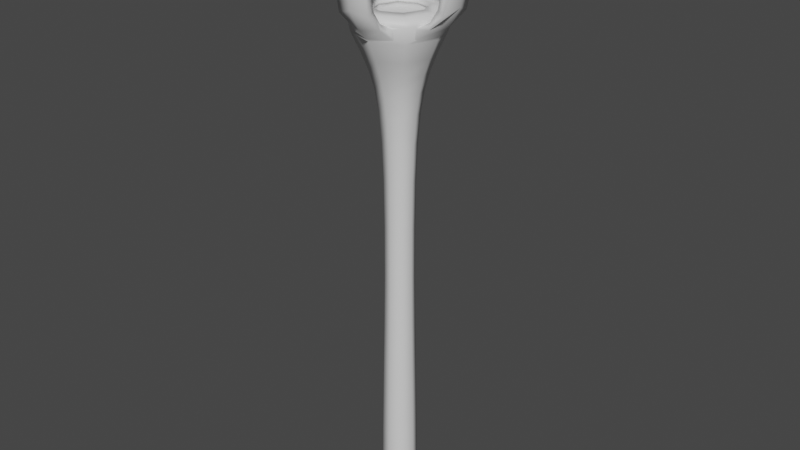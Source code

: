 # Source: Torch_Standing.blend  (saved by Blender 2.93.20; exported with 4.5.12 LTS)
import bpy
from mathutils import Matrix  # noqa: F401  (used for matrix-valued properties, if any)

bpy.ops.wm.read_factory_settings(use_empty=True)
scene = bpy.context.scene
scene.name = 'Scene'

# ---- collections
col_collection = bpy.data.collections.new('Collection'); scene.collection.children.link(col_collection)

# ---- materials (node trees are filled in below, after node groups)
mat_wood = bpy.data.materials.new('Wood')
mat_wood.alpha_threshold = 0.0
mat_wood.use_transparent_shadow = False
mat_wood.line_color = (0.0, 0.0, 0.0, 1.0)
mat_metal = bpy.data.materials.new('Metal')
mat_metal.use_transparent_shadow = False

# ---- material node trees
mat_wood.use_nodes = True; mat_wood.node_tree.nodes.clear()
_N = mat_wood.node_tree.nodes; _L = mat_wood.node_tree.links
n0 = _N.new('ShaderNodeOutputMaterial'); n0.name = 'Material Output'; n0.location = (300, 300)
n1 = _N.new('ShaderNodeBsdfPrincipled'); n1.name = 'Principled BSDF'; n1.location = (10, 300)
n1.distribution = 'GGX'
n1.subsurface_method = 'BURLEY'
n1.inputs[2].default_value = 0.4
n1.inputs[3].default_value = 1.45
n1.inputs[27].default_value = (0.0, 0.0, 0.0, 1.0)
n1.inputs[28].default_value = 1.0
_L.new(n1.outputs[0], n0.inputs[0])
n0.is_active_output = True
mat_metal.use_nodes = True; mat_metal.node_tree.nodes.clear()
_N = mat_metal.node_tree.nodes; _L = mat_metal.node_tree.links
n0 = _N.new('ShaderNodeBsdfPrincipled'); n0.name = 'Principled BSDF'; n0.location = (10, 300)
n0.distribution = 'GGX'
n0.subsurface_method = 'BURLEY'
n0.inputs[3].default_value = 1.45
n0.inputs[27].default_value = (0.0, 0.0, 0.0, 1.0)
n0.inputs[28].default_value = 1.0
n1 = _N.new('ShaderNodeOutputMaterial'); n1.name = 'Material Output'; n1.location = (300, 300)
_L.new(n0.outputs[0], n1.inputs[0])
n1.is_active_output = True

# ---- world
world_world = bpy.data.worlds.new('World'); scene.world = world_world
world_world.use_nodes = True; world_world.node_tree.nodes.clear()
_N = world_world.node_tree.nodes; _L = world_world.node_tree.links
n0 = _N.new('ShaderNodeOutputWorld'); n0.name = 'World Output'; n0.location = (300, 300)
n1 = _N.new('ShaderNodeBackground'); n1.name = 'Background'; n1.location = (10, 300)
n1.inputs[0].default_value = (0.05088, 0.05088, 0.05088, 1.0)
_L.new(n1.outputs[0], n0.inputs[0])
n0.is_active_output = True
world_world.color = (0.05088, 0.05088, 0.05088)
world_world.use_sun_shadow = False
world_world.sun_shadow_jitter_overblur = 0.0

# ---- meshes
me_cube_002 = bpy.data.meshes.new('Cube.002')
me_cube_002.from_pydata([(-0.04081, -0.04081, -0.01372), (-0.04013, -0.04013, 0.1752), (0.04081, -0.04081, -0.01372), (0.03522, 0.03522, 0.5928), (-0.05192, 0.05192, 1.391), (-0.06243, -0.06243, 1.642), (-0.07558, -0.116, 1.608), (0.07558, -0.116, 1.608), (0.02956, 0.02956, -0.05103), (0.02956, -0.02956, -0.05103), (-0.04107, -0.04107, 0.04442), (-0.04107, 0.04107, 0.04442), (0.0, -0.05518, 0.1752), (0.03363, -0.03363, 0.7753), (0.0, -0.05218, 1.225), (0.03465, 0.03465, 1.101), (0.03465, -0.03465, 1.101), (-0.04373, -0.04373, 1.32), (-0.04373, 0.04373, 1.32), (0.04373, 0.04373, 1.32), (0.0, -0.1526, 1.607), (0.07161, -0.111, 1.576), (-0.07161, -0.111, 1.576), (0.0, -0.08567, 1.641), (-0.09097, 0.09097, 1.639), (0.09097, 0.09097, 1.639), (0.05461, 0.05461, 1.617), (-0.03826, 0.03826, -0.041), (-0.03826, -0.03826, -0.041), (0.0, -0.05648, 0.04442), (0.0, -0.1451, 1.576), (-0.1073, -0.1073, 1.617), (0.09919, -0.09919, 1.566), (-0.09919, -0.09919, 1.566), (0.0, -0.178, 1.63), (0.0, -0.1724, 1.607), (0.05619, -0.1508, 1.63), (-0.05619, -0.1508, 1.63), (0.05324, -0.147, 1.607), (-0.05324, -0.147, 1.607), (0.0, -0.1976, 1.69), (0.0, -0.2101, 1.669), (0.05619, -0.1783, 1.671), (-0.05619, -0.1783, 1.671), (0.05324, -0.1921, 1.651), (-0.05324, -0.1921, 1.651), (0.0, -0.1961, 1.804), (0.0, -0.219, 1.796), (0.05619, -0.1936, 1.777), (-0.05619, -0.1936, 1.777), (0.05324, -0.2167, 1.771), (-0.05324, -0.2167, 1.771), (0.05619, -0.1788, 1.84), (-0.05619, -0.1788, 1.84), (0.05324, -0.2025, 1.843), (-0.05324, -0.2025, 1.843), (-0.009878, -0.1586, 1.935), (0.009878, -0.1586, 1.935), (0.0, -0.1612, 1.933), (0.0, -0.1596, 1.945), (0.01041, -0.1969, 1.944), (-0.01041, -0.1969, 1.944), (0.0, -0.1992, 1.942), (0.0, -0.1964, 1.954), (0.03015, 0.03015, 1.613), (0.03015, -0.03015, 1.613), (0.06639, -0.06639, 1.632), (0.04949, -0.04949, 1.619), (0.0, -0.04145, 1.613), (0.0, -0.06811, 1.619), (-0.04013, 0.04013, 0.1752), (0.04013, 0.04013, 0.1752), (0.03522, -0.03522, 0.5928), (-0.03337, -0.03337, 0.9461), (0.03337, -0.03337, 0.9461), (-0.03795, 0.03795, 1.225), (0.03795, 0.03795, 1.225), (-0.07891, 0.07891, 1.504), (0.07891, -0.07891, 1.504), (0.07891, 0.07891, 1.504), (-0.06243, 0.06243, 1.642), (-0.07558, 0.116, 1.608), (0.1073, -0.1073, 1.617), (0.07558, 0.116, 1.608), (0.0, -0.05611, -0.01372), (0.05611, 0.0, -0.01372), (0.05518, 0.0, 0.1752), (0.0, -0.04842, 0.5928), (0.04842, 0.0, 0.5928), (0.0, 0.04842, 0.5928), (0.0378, 0.0378, 0.3835), (0.0, -0.04589, 0.9461), (0.04589, 0.0, 0.9461), (0.0, 0.04589, 0.9461), (-0.03363, -0.03363, 0.7753), (0.05218, 0.0, 1.225), (0.0, -0.0714, 1.391), (0.0714, 0.0, 1.391), (0.0, -0.1085, 1.504), (0.1085, 0.0, 1.504), (0.06284, 0.06284, 1.447), (-0.06284, 0.06284, 1.447), (0.0, -0.1475, 1.617), (0.1475, 0.0, 1.617), (0.0, 0.1526, 1.607), (0.07161, 0.111, 1.576), (-0.07161, 0.111, 1.576), (0.08567, 0.0, 1.641), (-0.05461, 0.05461, 1.617), (0.0, -0.03589, -0.0526), (0.03589, 0.0, -0.0526), (0.05648, 0.0, 0.04442), (0.0, -0.05262, -0.04115), (0.05197, 0.0, 0.3835), (0.04764, 0.0, 1.101), (0.0, -0.04624, 0.7753), (0.04624, 0.0, 0.7753), (0.0, -0.06013, 1.32), (0.06013, 0.0, 1.32), (0.1364, 0.0, 1.566), (0.0, -0.08641, 1.447), (0.08641, 0.0, 1.447), (0.0, 0.1451, 1.576), (0.0, -0.1364, 1.566), (0.125, 0.0, 1.639), (0.07495, 0.0, 1.617), (0.05262, 0.0, -0.04115), (0.0, 0.178, 1.63), (0.0, 0.1724, 1.607), (0.05619, 0.1508, 1.63), (-0.05619, 0.1508, 1.63), (0.05324, 0.147, 1.607), (-0.05324, 0.147, 1.607), (0.0, 0.1976, 1.69), (0.0, 0.2101, 1.669), (0.05619, 0.1783, 1.671), (-0.05619, 0.1783, 1.671), (0.05324, 0.1921, 1.651), (-0.05324, 0.1921, 1.651), (0.0, 0.1961, 1.804), (0.0, 0.219, 1.796), (0.05619, 0.1936, 1.777), (-0.05619, 0.1936, 1.777), (0.05324, 0.2167, 1.771), (-0.05324, 0.2167, 1.771), (0.05619, 0.1788, 1.84), (-0.05619, 0.1788, 1.84), (0.05324, 0.2025, 1.843), (-0.05324, 0.2025, 1.843), (-0.009878, 0.1586, 1.935), (0.009878, 0.1586, 1.935), (0.0, 0.1612, 1.933), (0.0, 0.1596, 1.945), (0.01041, 0.1969, 1.944), (-0.01041, 0.1969, 1.944), (0.0, 0.1992, 1.942), (0.0, 0.1964, 1.954), (-0.04949, 0.04949, 1.619), (0.06639, 0.06639, 1.632), (0.04949, 0.04949, 1.619), (0.0, -0.09148, 1.632), (0.04145, 0.0, 1.613), (0.09148, 0.0, 1.632), (0.06811, 0.0, 1.619), (0.0, 0.06811, 1.619), (0.04013, -0.04013, 0.1752), (0.04081, 0.04081, -0.01372), (-0.03522, -0.03522, 0.5928), (-0.03522, 0.03522, 0.5928), (0.03795, -0.03795, 1.225), (-0.05192, -0.05192, 1.391), (0.05192, 0.05192, 1.391), (0.06243, -0.06243, 1.642), (0.06243, 0.06243, 1.642), (0.116, -0.07558, 1.608), (0.116, 0.07558, 1.608), (-0.02956, -0.02956, -0.05103), (-0.02956, 0.02956, -0.05103), (0.04107, -0.04107, 0.04442), (-0.05611, 0.0, -0.01372), (-0.05518, 0.0, 0.1752), (0.04107, 0.04107, 0.04442), (0.0378, -0.0378, 0.3835), (0.03363, 0.03363, 0.7753), (-0.03363, 0.03363, 0.7753), (-0.05218, 0.0, 1.225), (-0.03465, 0.03465, 1.101), (0.04373, -0.04373, 1.32), (-0.1085, 0.0, 1.504), (0.06284, -0.06284, 1.447), (0.1526, 0.0, 1.607), (0.111, 0.07161, 1.576), (0.111, -0.07161, 1.576), (-0.08567, 0.0, 1.641), (0.09097, -0.09097, 1.639), (-0.09097, -0.09097, 1.639), (0.03826, -0.03826, -0.041), (-0.07495, 0.0, 1.617), (0.1451, 0.0, 1.576), (-0.125, 0.0, 1.639), (0.09919, 0.09919, 1.566), (0.178, 0.0, 1.63), (0.1724, 0.0, 1.607), (0.1508, 0.05619, 1.63), (0.1508, -0.05619, 1.63), (0.147, 0.05324, 1.607), (0.147, -0.05324, 1.607), (0.1976, 0.0, 1.69), (0.2101, 0.0, 1.669), (0.1783, 0.05619, 1.671), (0.1783, -0.05619, 1.671), (0.1921, 0.05324, 1.651), (0.1921, -0.05324, 1.651), (0.1961, 0.0, 1.804), (0.219, 0.0, 1.796), (0.1936, 0.05619, 1.777), (0.1936, -0.05619, 1.777), (0.2167, 0.05324, 1.771), (0.2167, -0.05324, 1.771), (0.1788, 0.05619, 1.84), (0.1788, -0.05619, 1.84), (0.2025, 0.05324, 1.843), (0.2025, -0.05324, 1.843), (0.1586, -0.009878, 1.935), (0.1586, 0.009878, 1.935), (0.1612, 0.0, 1.933), (0.1596, 0.0, 1.945), (0.1969, 0.01041, 1.944), (0.1969, -0.01041, 1.944), (0.1992, 0.0, 1.942), (0.1964, 0.0, 1.954), (-0.06639, -0.06639, 1.632), (-0.03015, 0.03015, 1.613), (-0.09148, 0.0, 1.632), (-0.04081, 0.04081, -0.01372), (0.03337, 0.03337, 0.9461), (-0.03337, 0.03337, 0.9461), (-0.03795, -0.03795, 1.225), (0.05192, -0.05192, 1.391), (-0.07891, -0.07891, 1.504), (-0.116, -0.07558, 1.608), (0.1073, 0.1073, 1.617), (-0.116, 0.07558, 1.608), (0.0, 0.05611, -0.01372), (0.0, 0.05518, 0.1752), (-0.04842, 0.0, 0.5928), (-0.0378, -0.0378, 0.3835), (-0.0378, 0.0378, 0.3835), (-0.04589, 0.0, 0.9461), (0.0, 0.05218, 1.225), (-0.03465, -0.03465, 1.101), (0.0, 0.0714, 1.391), (-0.0714, 0.0, 1.391), (0.0, 0.1085, 1.504), (-0.06284, -0.06284, 1.447), (0.0, 0.1475, 1.617), (-0.1526, 0.0, 1.607), (-0.111, 0.07161, 1.576), (-0.111, -0.07161, 1.576), (0.0, 0.08567, 1.641), (0.05461, -0.05461, 1.617), (-0.05461, -0.05461, 1.617), (0.0, 0.03589, -0.0526), (-0.03589, 0.0, -0.0526), (0.03826, 0.03826, -0.041), (0.0, 0.05648, 0.04442), (-0.05648, 0.0, 0.04442), (0.0, -0.05197, 0.3835), (-0.04624, 0.0, 0.7753), (-0.05197, 0.0, 0.3835), (0.0, 0.05197, 0.3835), (0.0, 0.04764, 1.101), (0.0, 0.04624, 0.7753), (0.0, -0.04764, 1.101), (-0.04764, 0.0, 1.101), (-0.08641, 0.0, 1.447), (-0.06013, 0.0, 1.32), (0.0, 0.06013, 1.32), (0.0, 0.1364, 1.566), (0.0, 0.08641, 1.447), (-0.1451, 0.0, 1.576), (0.0, -0.125, 1.639), (0.0, 0.125, 1.639), (0.0, 0.07495, 1.617), (0.0, -0.07495, 1.617), (0.0, 0.0, -0.05588), (0.0, 0.05262, -0.04115), (-0.05262, 0.0, -0.04115), (-0.1073, 0.1073, 1.617), (-0.1475, 0.0, 1.617), (-0.09919, 0.09919, 1.566), (-0.1364, 0.0, 1.566), (-0.178, 0.0, 1.63), (-0.1724, 0.0, 1.607), (-0.1508, 0.05619, 1.63), (-0.1508, -0.05619, 1.63), (-0.147, 0.05324, 1.607), (-0.147, -0.05324, 1.607), (-0.1976, 0.0, 1.69), (-0.2101, 0.0, 1.669), (-0.1783, 0.05619, 1.671), (-0.1783, -0.05619, 1.671), (-0.1921, 0.05324, 1.651), (-0.1921, -0.05324, 1.651), (-0.1961, 0.0, 1.804), (-0.219, 0.0, 1.796), (-0.1936, 0.05619, 1.777), (-0.1936, -0.05619, 1.777), (-0.2167, 0.05324, 1.771), (-0.2167, -0.05324, 1.771), (-0.1788, 0.05619, 1.84), (-0.1788, -0.05619, 1.84), (-0.2025, 0.05324, 1.843), (-0.2025, -0.05324, 1.843), (-0.1586, -0.009878, 1.935), (-0.1586, 0.009878, 1.935), (-0.1612, 0.0, 1.933), (-0.1596, 0.0, 1.945), (-0.1969, 0.01041, 1.944), (-0.1969, -0.01041, 1.944), (-0.1992, 0.0, 1.942), (-0.1964, 0.0, 1.954), (-0.03015, -0.03015, 1.613), (-0.04949, -0.04949, 1.619), (-0.06639, 0.06639, 1.632), (0.0, 0.04145, 1.613), (0.0, 0.09148, 1.632), (-0.04145, 0.0, 1.613), (-0.06811, 0.0, 1.619)], [], [(0, 10, 266, 179), (10, 1, 180, 266), (266, 180, 70, 11), (179, 266, 11, 234), (234, 11, 265, 243), (11, 70, 244, 265), (265, 244, 71, 181), (166, 181, 111, 85), (181, 71, 86, 111), (111, 86, 165, 178), (85, 111, 178, 2), (2, 178, 29, 84), (178, 165, 12, 29), (29, 12, 1, 10), (84, 29, 10, 0), (234, 243, 286, 27), (286, 264, 8, 262), (27, 286, 262, 177), (180, 1, 246, 269), (87, 72, 13, 115), (115, 13, 74, 91), (1, 12, 267, 246), (12, 165, 182, 267), (267, 182, 72, 87), (246, 267, 87, 167), (71, 244, 270, 90), (244, 70, 247, 270), (270, 247, 168, 89), (90, 270, 89, 3), (165, 86, 113, 182), (113, 90, 3, 88), (182, 113, 88, 72), (74, 92, 114, 16), (92, 235, 15, 114), (114, 15, 76, 95), (16, 114, 95, 169), (3, 89, 272, 183), (89, 168, 184, 272), (183, 272, 93, 235), (72, 88, 116, 13), (88, 3, 183, 116), (116, 183, 235, 92), (13, 116, 92, 74), (75, 185, 276, 18), (185, 237, 17, 276), (276, 17, 170, 252), (18, 276, 252, 4), (248, 73, 250, 274), (73, 91, 273, 250), (91, 74, 16, 273), (273, 16, 169, 14), (250, 273, 14, 237), (235, 93, 271, 15), (271, 186, 75, 249), (15, 271, 249, 76), (170, 96, 120, 254), (96, 238, 189, 120), (120, 189, 78, 98), (254, 120, 98, 239), (237, 14, 117, 17), (14, 169, 187, 117), (117, 187, 238, 96), (17, 117, 96, 170), (76, 249, 277, 19), (249, 75, 18, 277), (277, 18, 4, 251), (19, 277, 251, 171), (95, 76, 19, 118), (118, 19, 171, 97), (187, 118, 97, 238), (78, 99, 119, 32), (32, 119, 103, 82), (171, 251, 279, 100), (251, 4, 101, 279), (279, 101, 77, 253), (100, 279, 253, 79), (238, 97, 121, 189), (97, 171, 100, 121), (189, 121, 99, 78), (4, 252, 275, 101), (173, 259, 283, 26), (259, 80, 108, 283), (26, 283, 326, 158), (125, 26, 158, 162), (77, 188, 291, 290), (188, 239, 33, 291), (291, 33, 31, 289), (239, 98, 123, 33), (98, 78, 32, 123), (7, 20, 34, 36), (21, 7, 36, 38), (79, 253, 278, 200), (253, 77, 290, 278), (5, 193, 199, 195), (193, 80, 24, 199), (199, 24, 288, 289), (195, 199, 289, 31), (80, 259, 282, 24), (259, 173, 25, 282), (282, 25, 241, 255), (24, 282, 255, 288), (173, 107, 124, 25), (107, 172, 194, 124), (25, 124, 103, 241), (172, 23, 281, 194), (23, 5, 195, 281), (281, 195, 31, 102), (172, 107, 125, 260), (107, 173, 26, 125), (260, 125, 162, 66), (284, 260, 66, 160), (193, 5, 261, 197), (108, 197, 233, 324), (283, 108, 324, 326), (5, 23, 284, 261), (23, 172, 260, 284), (261, 284, 160, 231), (262, 8, 110, 285), (285, 110, 9, 109), (0, 179, 287, 28), (179, 234, 27, 287), (287, 27, 177, 263), (28, 287, 263, 176), (85, 2, 196, 126), (126, 196, 9, 110), (264, 126, 110, 8), (2, 84, 112, 196), (84, 0, 28, 112), (112, 28, 176, 109), (196, 112, 109, 9), (20, 7, 82, 102), (6, 20, 102, 31), (7, 21, 32, 82), (22, 6, 31, 33), (21, 30, 123, 32), (30, 22, 33, 123), (39, 35, 41, 45), (36, 34, 40, 42), (22, 30, 35, 39), (6, 22, 39, 37), (20, 6, 37, 34), (30, 21, 38, 35), (44, 42, 48, 50), (41, 44, 50, 47), (37, 39, 45, 43), (34, 37, 43, 40), (35, 38, 44, 41), (38, 36, 42, 44), (49, 51, 55, 53), (42, 40, 46, 48), (45, 41, 47, 51), (43, 45, 51, 49), (40, 43, 49, 46), (48, 46, 58, 57, 52), (46, 49, 53, 56, 58), (60, 54, 52, 57), (51, 47, 62, 61, 55), (50, 48, 52, 54), (47, 50, 54, 60, 62), (56, 59, 58), (59, 57, 58), (60, 63, 62), (63, 61, 62), (56, 61, 63, 59), (59, 63, 60, 57), (55, 61, 56, 53), (328, 157, 324, 233), (157, 164, 326, 324), (325, 64, 159, 164), (164, 159, 158, 326), (64, 161, 163, 159), (161, 65, 67, 163), (163, 67, 66, 162), (65, 68, 69, 67), (67, 69, 160, 66), (68, 322, 323, 69), (69, 323, 231, 160), (322, 68, 65, 161, 64, 325, 232, 327), (180, 269, 247, 70), (184, 236, 93, 272), (71, 90, 113, 86), (87, 115, 94, 167), (115, 91, 73, 94), (167, 94, 268, 245), (94, 73, 248, 268), (274, 185, 75, 186), (236, 186, 271, 93), (95, 118, 187, 169), (79, 200, 119, 99), (200, 241, 103, 119), (100, 79, 99, 121), (275, 188, 77, 101), (83, 129, 127, 104), (105, 131, 129, 83), (123, 102, 31, 33), (32, 82, 102, 123), (281, 102, 82, 194), (194, 82, 103, 124), (193, 197, 108, 80), (176, 263, 285, 109), (85, 126, 264, 166), (104, 255, 241, 83), (81, 288, 255, 104), (83, 241, 200, 105), (106, 290, 288, 81), (105, 200, 278, 122), (122, 278, 290, 106), (132, 138, 134, 128), (129, 135, 133, 127), (106, 132, 128, 122), (81, 130, 132, 106), (104, 127, 130, 81), (122, 128, 131, 105), (137, 143, 141, 135), (134, 140, 143, 137), (130, 136, 138, 132), (127, 133, 136, 130), (128, 134, 137, 131), (131, 137, 135, 129), (142, 146, 148, 144), (135, 141, 139, 133), (138, 144, 140, 134), (136, 142, 144, 138), (133, 139, 142, 136), (141, 145, 150, 151, 139), (139, 151, 149, 146, 142), (153, 150, 145, 147), (144, 148, 154, 155, 140), (143, 147, 145, 141), (140, 155, 153, 147, 143), (149, 151, 152), (152, 151, 150), (153, 155, 156), (156, 155, 154), (149, 152, 156, 154), (152, 150, 153, 156), (148, 146, 149, 154), (232, 157, 328, 327), (163, 162, 158, 159), (325, 164, 157, 232), (243, 265, 181, 166), (269, 246, 167, 245), (247, 269, 245, 168), (168, 245, 268, 184), (184, 268, 248, 236), (236, 248, 274, 186), (274, 250, 237, 185), (200, 278, 255, 241), (252, 170, 254, 275), (275, 254, 239, 188), (175, 190, 201, 203), (191, 175, 203, 205), (290, 291, 289, 288), (197, 261, 231, 233), (263, 177, 262, 285), (243, 166, 264, 286), (190, 175, 241, 103), (174, 190, 103, 82), (175, 191, 200, 241), (192, 174, 82, 32), (191, 198, 119, 200), (198, 192, 32, 119), (206, 202, 208, 212), (203, 201, 207, 209), (192, 198, 202, 206), (174, 192, 206, 204), (190, 174, 204, 201), (198, 191, 205, 202), (211, 209, 215, 217), (208, 211, 217, 214), (204, 206, 212, 210), (201, 204, 210, 207), (202, 205, 211, 208), (205, 203, 209, 211), (216, 218, 222, 220), (209, 207, 213, 215), (212, 208, 214, 218), (210, 212, 218, 216), (207, 210, 216, 213), (215, 213, 225, 224, 219), (213, 216, 220, 223, 225), (227, 221, 219, 224), (218, 214, 229, 228, 222), (217, 215, 219, 221), (214, 217, 221, 227, 229), (223, 226, 225), (226, 224, 225), (227, 230, 229), (230, 228, 229), (223, 228, 230, 226), (226, 230, 227, 224), (222, 228, 223, 220), (323, 328, 233, 231), (290, 288, 255, 278), (242, 294, 292, 256), (257, 296, 294, 242), (256, 289, 288, 242), (240, 31, 289, 256), (242, 288, 290, 257), (258, 33, 31, 240), (257, 290, 291, 280), (280, 291, 33, 258), (297, 303, 299, 293), (294, 300, 298, 292), (258, 297, 293, 280), (240, 295, 297, 258), (256, 292, 295, 240), (280, 293, 296, 257), (302, 308, 306, 300), (299, 305, 308, 302), (295, 301, 303, 297), (292, 298, 301, 295), (293, 299, 302, 296), (296, 302, 300, 294), (307, 311, 313, 309), (300, 306, 304, 298), (303, 309, 305, 299), (301, 307, 309, 303), (298, 304, 307, 301), (306, 310, 315, 316, 304), (304, 316, 314, 311, 307), (318, 315, 310, 312), (309, 313, 319, 320, 305), (308, 312, 310, 306), (305, 320, 318, 312, 308), (314, 316, 317), (317, 316, 315), (318, 320, 321), (321, 320, 319), (314, 317, 321, 319), (317, 315, 318, 321), (313, 311, 314, 319), (327, 328, 323, 322)])
me_cube_002.polygons.foreach_set('use_smooth', [True] * 333)
me_cube_002.polygons.foreach_set('material_index', [0, 0, 0, 0, 0, 0, 0, 0, 0, 0, 0, 0, 0, 0, 0, 0, 0, 0, 0, 0, 0, 0, 0, 0, 0, 0, 0, 0, 0, 0, 0, 0, 0, 0, 0, 0, 0, 0, 0, 0, 0, 0, 0, 0, 0, 0, 0, 0, 0, 0, 0, 0, 0, 0, 0, 0, 0, 0, 0, 0, 0, 0, 0, 0, 0, 0, 0, 0, 0, 0, 0, 1, 0, 0, 0, 0, 0, 0, 0, 0, 1, 1, 1, 1, 0, 0, 1, 0, 0, 1, 1, 0, 0, 1, 1, 1, 1, 1, 1, 1, 1, 1, 1, 1, 1, 1, 1, 1, 1, 1, 1, 1, 1, 1, 1, 1, 1, 0, 0, 0, 0, 0, 0, 0, 0, 0, 0, 0, 0, 0, 1, 1, 1, 1, 1, 1, 1, 1, 1, 1, 1, 1, 1, 1, 1, 1, 1, 1, 1, 1, 1, 1, 1, 1, 1, 1, 1, 1, 1, 1, 1, 1, 1, 1, 1, 1, 1, 1, 1, 1, 1, 1, 1, 1, 1, 1, 1, 1, 0, 0, 0, 0, 0, 0, 0, 0, 0, 0, 0, 1, 0, 0, 1, 1, 1, 1, 1, 1, 1, 0, 0, 1, 1, 1, 1, 1, 1, 1, 1, 1, 1, 1, 1, 1, 1, 1, 1, 1, 1, 1, 1, 1, 1, 1, 1, 1, 1, 1, 1, 1, 1, 1, 1, 1, 1, 1, 1, 1, 1, 1, 0, 0, 0, 0, 0, 0, 0, 1, 0, 0, 1, 1, 1, 1, 0, 0, 1, 1, 1, 1, 1, 1, 1, 1, 1, 1, 1, 1, 1, 1, 1, 1, 1, 1, 1, 1, 1, 1, 1, 1, 1, 1, 1, 1, 1, 1, 1, 1, 1, 1, 1, 1, 1, 1, 1, 1, 1, 1, 1, 1, 1, 1, 1, 1, 1, 1, 1, 1, 1, 1, 1, 1, 1, 1, 1, 1, 1, 1, 1, 1, 1, 1, 1, 1, 1, 1, 1, 1, 1, 1, 1, 1, 1])
_uv = me_cube_002.uv_layers.new(name='UVMap')
_uv.uv.foreach_set('vector', [0.4797, -0.1772, 0.4796, -0.1482, 0.5, -0.1482, 0.5, -0.1772, 0.4796, -0.1482, 0.48, -0.08315, 0.5, -0.08315, 0.5, -0.1482, 0.5, -0.1482, 0.5, -0.08315, 0.52, -0.08315, 0.5204, -0.1482, 0.5, -0.1772, 0.5, -0.1482, 0.5204, -0.1482, 0.5203, -0.1772, 0.4797, -0.1772, 0.4796, -0.1482, 0.5, -0.1482, 0.5, -0.1772, 0.4796, -0.1482, 0.48, -0.08315, 0.5, -0.08315, 0.5, -0.1482, 0.5, -0.1482, 0.5, -0.08315, 0.52, -0.08315, 0.5204, -0.1482, 0.5203, -0.1772, 0.5204, -0.1482, 0.5, -0.1482, 0.5, -0.1772, 0.5204, -0.1482, 0.52, -0.08315, 0.5, -0.08315, 0.5, -0.1482, 0.5, -0.1482, 0.5, -0.08315, 0.48, -0.08315, 0.4796, -0.1482, 0.5, -0.1772, 0.5, -0.1482, 0.4796, -0.1482, 0.4797, -0.1772, 0.5203, -0.1772, 0.5204, -0.1482, 0.5, -0.1482, 0.5, -0.1772, 0.5204, -0.1482, 0.52, -0.08315, 0.5, -0.08315, 0.5, -0.1482, 0.5, -0.1482, 0.5, -0.08315, 0.48, -0.08315, 0.4796, -0.1482, 0.5, -0.1772, 0.5, -0.1482, 0.4796, -0.1482, 0.4797, -0.1772, 0.4797, -0.1772, 0.5, -0.1772, 0.5, -0.1908, 0.481, -0.1907, 0.5, 0.5262, 0.519, 0.519, 0.5147, 0.5147, 0.5, 0.5179, 0.481, 0.519, 0.5, 0.5262, 0.5, 0.5179, 0.4853, 0.5147, 0.5, -0.08315, 0.48, -0.08315, 0.4812, 0.0205, 0.5, 0.0205, 0.5, 0.1246, 0.5175, 0.1246, 0.5167, 0.2155, 0.5, 0.2155, 0.5, 0.2155, 0.5167, 0.2155, 0.5166, 0.3004, 0.5, 0.3004, 0.48, -0.08315, 0.5, -0.08315, 0.5, 0.0205, 0.4812, 0.0205, 0.5, -0.08315, 0.52, -0.08315, 0.5188, 0.0205, 0.5, 0.0205, 0.5, 0.0205, 0.5188, 0.0205, 0.5175, 0.1246, 0.5, 0.1246, 0.4812, 0.0205, 0.5, 0.0205, 0.5, 0.1246, 0.4825, 0.1246, 0.52, -0.08315, 0.5, -0.08315, 0.5, 0.0205, 0.5188, 0.0205, 0.5, -0.08315, 0.48, -0.08315, 0.4812, 0.0205, 0.5, 0.0205, 0.5, 0.0205, 0.4812, 0.0205, 0.4825, 0.1246, 0.5, 0.1246, 0.5188, 0.0205, 0.5, 0.0205, 0.5, 0.1246, 0.5175, 0.1246, 0.48, -0.08315, 0.5, -0.08315, 0.5, 0.0205, 0.4812, 0.0205, 0.5, 0.0205, 0.5188, 0.0205, 0.5175, 0.1246, 0.5, 0.1246, 0.4812, 0.0205, 0.5, 0.0205, 0.5, 0.1246, 0.4825, 0.1246, 0.4834, 0.3004, 0.5, 0.3004, 0.5, 0.3774, 0.4828, 0.3774, 0.5, 0.3004, 0.5166, 0.3004, 0.5172, 0.3774, 0.5, 0.3774, 0.5, 0.3774, 0.5172, 0.3774, 0.5189, 0.4395, 0.5, 0.4395, 0.4828, 0.3774, 0.5, 0.3774, 0.5, 0.4395, 0.4811, 0.4395, 0.5175, 0.1246, 0.5, 0.1246, 0.5, 0.2155, 0.5167, 0.2155, 0.5, 0.1246, 0.4825, 0.1246, 0.4833, 0.2155, 0.5, 0.2155, 0.5167, 0.2155, 0.5, 0.2155, 0.5, 0.3004, 0.5166, 0.3004, 0.4825, 0.1246, 0.5, 0.1246, 0.5, 0.2155, 0.4833, 0.2155, 0.5, 0.1246, 0.5175, 0.1246, 0.5167, 0.2155, 0.5, 0.2155, 0.5, 0.2155, 0.5167, 0.2155, 0.5166, 0.3004, 0.5, 0.3004, 0.4833, 0.2155, 0.5, 0.2155, 0.5, 0.3004, 0.4834, 0.3004, 0.5189, 0.4395, 0.5, 0.4395, 0.5, 0.4865, 0.5218, 0.4865, 0.5, 0.4395, 0.4811, 0.4395, 0.4782, 0.4865, 0.5, 0.4865, 0.5, 0.4865, 0.4782, 0.4865, 0.4742, 0.5216, 0.5, 0.5216, 0.5218, 0.4865, 0.5, 0.4865, 0.5, 0.5216, 0.5258, 0.5216, 0.5, 0.3004, 0.4834, 0.3004, 0.4828, 0.3774, 0.5, 0.3774, 0.4834, 0.3004, 0.5, 0.3004, 0.5, 0.3774, 0.4828, 0.3774, 0.5, 0.3004, 0.5166, 0.3004, 0.5172, 0.3774, 0.5, 0.3774, 0.5, 0.3774, 0.5172, 0.3774, 0.5189, 0.4395, 0.5, 0.4395, 0.4828, 0.3774, 0.5, 0.3774, 0.5, 0.4395, 0.4811, 0.4395, 0.5166, 0.3004, 0.5, 0.3004, 0.5, 0.3774, 0.5172, 0.3774, 0.5, 0.3774, 0.4828, 0.3774, 0.4811, 0.4395, 0.5, 0.4395, 0.5172, 0.3774, 0.5, 0.3774, 0.5, 0.4395, 0.5189, 0.4395, 0.4742, 0.5216, 0.5, 0.5216, 0.5, 0.5499, 0.4687, 0.5499, 0.5, 0.5216, 0.5258, 0.5216, 0.5313, 0.5499, 0.5, 0.5499, 0.5, 0.5499, 0.5313, 0.5499, 0.5393, 0.578, 0.5, 0.578, 0.4687, 0.5499, 0.5, 0.5499, 0.5, 0.578, 0.4607, 0.578, 0.4811, 0.4395, 0.5, 0.4395, 0.5, 0.4865, 0.4782, 0.4865, 0.5, 0.4395, 0.5189, 0.4395, 0.5218, 0.4865, 0.5, 0.4865, 0.5, 0.4865, 0.5218, 0.4865, 0.5258, 0.5216, 0.5, 0.5216, 0.4782, 0.4865, 0.5, 0.4865, 0.5, 0.5216, 0.4742, 0.5216, 0.5189, 0.4395, 0.5, 0.4395, 0.5, 0.4865, 0.5218, 0.4865, 0.5, 0.4395, 0.4811, 0.4395, 0.4782, 0.4865, 0.5, 0.4865, 0.5, 0.4865, 0.4782, 0.4865, 0.4742, 0.5216, 0.5, 0.5216, 0.5218, 0.4865, 0.5, 0.4865, 0.5, 0.5216, 0.5258, 0.5216, 0.5, 0.4395, 0.5189, 0.4395, 0.5218, 0.4865, 0.5, 0.4865, 0.5, 0.4865, 0.5218, 0.4865, 0.5258, 0.5216, 0.5, 0.5216, 0.4782, 0.4865, 0.5, 0.4865, 0.5, 0.5216, 0.4742, 0.5216, 0.4607, 0.578, 0.5, 0.578, 0.5, 0.6091, 0.4506, 0.6091, 0.4506, 0.6091, 0.5, 0.6091, 0.5, 0.6343, 0.4466, 0.6343, 0.5258, 0.5216, 0.5, 0.5216, 0.5, 0.5499, 0.5313, 0.5499, 0.5, 0.5216, 0.4742, 0.5216, 0.4687, 0.5499, 0.5, 0.5499, 0.5, 0.5499, 0.4687, 0.5499, 0.4607, 0.578, 0.5, 0.578, 0.5313, 0.5499, 0.5, 0.5499, 0.5, 0.578, 0.5393, 0.578, 0.4742, 0.5216, 0.5, 0.5216, 0.5, 0.5499, 0.4687, 0.5499, 0.5, 0.5216, 0.5258, 0.5216, 0.5313, 0.5499, 0.5, 0.5499, 0.4687, 0.5499, 0.5, 0.5499, 0.5, 0.578, 0.4607, 0.578, 0.5258, 0.5216, 0.5, 0.5216, 0.5, 0.5499, 0.5313, 0.5499, 0.5311, 0.6469, 0.5, 0.6461, 0.5, 0.6343, 0.5272, 0.6344, 0.5, 0.6461, 0.4689, 0.6469, 0.4728, 0.6344, 0.5, 0.6343, 0.5272, 0.5272, 0.5, 0.5373, 0.5, 0.5455, 0.533, 0.533, 0.5373, 0.5, 0.5272, 0.5272, 0.533, 0.533, 0.5455, 0.5, 0.5393, 0.578, 0.5, 0.578, 0.5, 0.6091, 0.5494, 0.6091, 0.5, 0.578, 0.4607, 0.578, 0.4506, 0.6091, 0.5, 0.6091, 0.5, 0.6091, 0.4506, 0.6091, 0.4466, 0.6343, 0.5, 0.6343, 0.4607, 0.578, 0.5, 0.578, 0.5, 0.6091, 0.4506, 0.6091, 0.5, 0.578, 0.5393, 0.578, 0.5494, 0.6091, 0.5, 0.6091, 0.5376, 0.4423, 0.5, 0.4241, 0.5, 0.4114, 0.528, 0.425, 0.4448, 0.6138, 0.4423, 0.6296, 0.425, 0.6408, 0.4268, 0.6291, 0.5393, 0.578, 0.5, 0.578, 0.5, 0.6091, 0.5494, 0.6091, 0.5, 0.578, 0.4607, 0.578, 0.4506, 0.6091, 0.5, 0.6091, 0.4689, 0.4689, 0.4574, 0.5, 0.4378, 0.5, 0.4547, 0.4547, 0.4574, 0.5, 0.4689, 0.5311, 0.4547, 0.5453, 0.4378, 0.5, 0.4378, 0.5, 0.4547, 0.5453, 0.4466, 0.5534, 0.4266, 0.5, 0.4547, 0.4547, 0.4378, 0.5, 0.4266, 0.5, 0.4466, 0.4466, 0.4689, 0.5311, 0.5, 0.5426, 0.5, 0.5622, 0.4547, 0.5453, 0.5, 0.5426, 0.5311, 0.5311, 0.5453, 0.5453, 0.5, 0.5622, 0.5, 0.5622, 0.5453, 0.5453, 0.5534, 0.5534, 0.5, 0.5734, 0.4547, 0.5453, 0.5, 0.5622, 0.5, 0.5734, 0.4466, 0.5534, 0.5311, 0.5311, 0.5426, 0.5, 0.5622, 0.5, 0.5453, 0.5453, 0.5426, 0.5, 0.5311, 0.4689, 0.5453, 0.4547, 0.5622, 0.5, 0.5453, 0.5453, 0.5622, 0.5, 0.5734, 0.5, 0.5534, 0.5534, 0.5311, 0.4689, 0.5, 0.4574, 0.5, 0.4378, 0.5453, 0.4547, 0.5, 0.4574, 0.4689, 0.4689, 0.4547, 0.4547, 0.5, 0.4378, 0.5, 0.4378, 0.4547, 0.4547, 0.4466, 0.4466, 0.5, 0.4266, 0.4689, 0.6469, 0.5, 0.6461, 0.5, 0.6343, 0.4728, 0.6344, 0.5, 0.6461, 0.5311, 0.6469, 0.5272, 0.6344, 0.5, 0.6343, 0.5272, 0.4728, 0.5373, 0.5, 0.5455, 0.5, 0.533, 0.467, 0.5, 0.4627, 0.5272, 0.4728, 0.533, 0.467, 0.5, 0.4545, 0.5, 0.6461, 0.4689, 0.6469, 0.4728, 0.6344, 0.5, 0.6343, 0.4728, 0.5272, 0.4627, 0.5, 0.4545, 0.5, 0.467, 0.533, 0.5, 0.5373, 0.4728, 0.5272, 0.467, 0.533, 0.5, 0.5455, 0.4689, 0.6469, 0.5, 0.6461, 0.5, 0.6343, 0.4728, 0.6344, 0.5, 0.6461, 0.5311, 0.6469, 0.5272, 0.6344, 0.5, 0.6343, 0.4728, 0.4728, 0.5, 0.4627, 0.5, 0.4545, 0.467, 0.467, 0.5, 0.5179, 0.5147, 0.5147, 0.5179, 0.5, 0.5, 0.5, 0.5, 0.5, 0.5179, 0.5, 0.5147, 0.4853, 0.5, 0.4821, 0.4797, -0.1772, 0.5, -0.1772, 0.5, -0.1908, 0.481, -0.1907, 0.5, -0.1772, 0.5203, -0.1772, 0.519, -0.1907, 0.5, -0.1908, 0.4738, 0.5, 0.481, 0.519, 0.4853, 0.5147, 0.4821, 0.5, 0.481, 0.481, 0.4738, 0.5, 0.4821, 0.5, 0.4853, 0.4853, 0.5, -0.1772, 0.4797, -0.1772, 0.481, -0.1907, 0.5, -0.1908, 0.5262, 0.5, 0.519, 0.481, 0.5147, 0.4853, 0.5179, 0.5, 0.519, 0.519, 0.5262, 0.5, 0.5179, 0.5, 0.5147, 0.5147, 0.5203, -0.1772, 0.5, -0.1772, 0.5, -0.1908, 0.519, -0.1907, 0.5, -0.1772, 0.4797, -0.1772, 0.481, -0.1907, 0.5, -0.1908, 0.5, 0.4738, 0.481, 0.481, 0.4853, 0.4853, 0.5, 0.4821, 0.519, 0.481, 0.5, 0.4738, 0.5, 0.4821, 0.5147, 0.4853, 0.5, 0.6295, 0.5376, 0.6296, 0.5534, 0.6343, 0.5, 0.6343, 0.4624, 0.6296, 0.5, 0.6295, 0.5, 0.6343, 0.4466, 0.6343, 0.5376, 0.6296, 0.5356, 0.6138, 0.5494, 0.6091, 0.5534, 0.6343, 0.4644, 0.6138, 0.4624, 0.6296, 0.4466, 0.6343, 0.4506, 0.6091, 0.5356, 0.6138, 0.5, 0.6138, 0.5, 0.6091, 0.5494, 0.6091, 0.5, 0.6138, 0.4644, 0.6138, 0.4506, 0.6091, 0.5, 0.6091, 0.4735, 0.6291, 0.5, 0.6291, 0.5, 0.6602, 0.4735, 0.6513, 0.528, 0.6408, 0.5, 0.6408, 0.5, 0.6705, 0.528, 0.661, 0.4644, 0.6138, 0.5, 0.6138, 0.5, 0.6291, 0.4735, 0.6291, 0.4423, 0.6296, 0.4448, 0.6138, 0.4268, 0.6291, 0.425, 0.6408, 0.5, 0.4241, 0.4624, 0.4423, 0.472, 0.425, 0.5, 0.4114, 0.5, 0.6138, 0.5356, 0.6138, 0.5265, 0.6291, 0.5, 0.6291, 0.4044, 0.6513, 0.4113, 0.661, 0.4037, 0.714, 0.3922, 0.711, 0.5, 0.6602, 0.5265, 0.6513, 0.5265, 0.711, 0.5, 0.7236, 0.425, 0.6408, 0.4268, 0.6291, 0.4044, 0.6513, 0.4113, 0.661, 0.5, 0.6408, 0.472, 0.6408, 0.472, 0.661, 0.5, 0.6705, 0.5, 0.6291, 0.5265, 0.6291, 0.5265, 0.6513, 0.5, 0.6602, 0.4268, 0.6291, 0.425, 0.6408, 0.4113, 0.661, 0.4044, 0.6513, 0.4037, 0.714, 0.3922, 0.711, 0.3992, 0.7467, 0.411, 0.7453, 0.528, 0.661, 0.5, 0.6705, 0.5, 0.7274, 0.528, 0.714, 0.4735, 0.6513, 0.5, 0.6602, 0.5, 0.7236, 0.4735, 0.711, 0.4113, 0.661, 0.4044, 0.6513, 0.3922, 0.711, 0.4037, 0.714, 0.5, 0.6705, 0.472, 0.661, 0.472, 0.714, 0.5, 0.7274, 0.528, 0.714, 0.5, 0.7274, 0.5, 0.7915, 0.5049, 0.7924, 0.528, 0.7453, 0.5, 0.7274, 0.472, 0.714, 0.472, 0.7453, 0.4951, 0.7924, 0.5, 0.7915, 0.402, 0.7968, 0.3992, 0.7467, 0.411, 0.7453, 0.4211, 0.7924, 0.4735, 0.711, 0.5, 0.7236, 0.5, 0.7959, 0.4948, 0.7968, 0.4735, 0.7467, 0.3922, 0.711, 0.4037, 0.714, 0.411, 0.7453, 0.3992, 0.7467, 0.5, 0.7236, 0.5265, 0.711, 0.5265, 0.7467, 0.5052, 0.7968, 0.5, 0.7959, 0.4951, 0.7924, 0.5, 0.7975, 0.5, 0.7915, 0.5, 0.7975, 0.5049, 0.7924, 0.5, 0.7915, 0.5052, 0.7968, 0.5, 0.8019, 0.5, 0.7959, 0.5, 0.8019, 0.4948, 0.7968, 0.5, 0.7959, 0.4951, 0.4211, 0.4948, 0.402, 0.5, 0.4023, 0.5, 0.4206, 0.5, 0.4206, 0.5, 0.4023, 0.5052, 0.402, 0.5049, 0.4211, 0.3992, 0.7467, 0.402, 0.7968, 0.4211, 0.7924, 0.411, 0.7453, 0.4661, 0.5, 0.4754, 0.5246, 0.467, 0.533, 0.4545, 0.5, 0.4754, 0.5246, 0.5, 0.5339, 0.5, 0.5455, 0.467, 0.533, 0.5, 0.5206, 0.515, 0.515, 0.5246, 0.5246, 0.5, 0.5339, 0.5, 0.5339, 0.5246, 0.5246, 0.533, 0.533, 0.5, 0.5455, 0.515, 0.515, 0.5206, 0.5, 0.5339, 0.5, 0.5246, 0.5246, 0.5206, 0.5, 0.515, 0.485, 0.5246, 0.4754, 0.5339, 0.5, 0.5339, 0.5, 0.5246, 0.4754, 0.533, 0.467, 0.5455, 0.5, 0.515, 0.485, 0.5, 0.4794, 0.5, 0.4661, 0.5246, 0.4754, 0.5246, 0.4754, 0.5, 0.4661, 0.5, 0.4545, 0.533, 0.467, 0.5, 0.4794, 0.485, 0.485, 0.4754, 0.4754, 0.5, 0.4661, 0.5, 0.4661, 0.4754, 0.4754, 0.467, 0.467, 0.5, 0.4545, 0.485, 0.485, 0.5, 0.4794, 0.515, 0.485, 0.5206, 0.5, 0.515, 0.515, 0.5, 0.5206, 0.485, 0.515, 0.4794, 0.5, 0.5, -0.08315, 0.5, 0.0205, 0.5188, 0.0205, 0.52, -0.08315, 0.4833, 0.2155, 0.4834, 0.3004, 0.5, 0.3004, 0.5, 0.2155, 0.52, -0.08315, 0.5188, 0.0205, 0.5, 0.0205, 0.5, -0.08315, 0.5, 0.1246, 0.5, 0.2155, 0.4833, 0.2155, 0.4825, 0.1246, 0.5, 0.2155, 0.5, 0.3004, 0.4834, 0.3004, 0.4833, 0.2155, 0.4825, 0.1246, 0.4833, 0.2155, 0.5, 0.2155, 0.5, 0.1246, 0.4833, 0.2155, 0.4834, 0.3004, 0.5, 0.3004, 0.5, 0.2155, 0.5, 0.3774, 0.5, 0.4395, 0.5189, 0.4395, 0.5172, 0.3774, 0.4834, 0.3004, 0.4828, 0.3774, 0.5, 0.3774, 0.5, 0.3004, 0.5, 0.4395, 0.5, 0.4865, 0.4782, 0.4865, 0.4811, 0.4395, 0.5393, 0.578, 0.5494, 0.6091, 0.5, 0.6091, 0.5, 0.578, 0.5494, 0.6091, 0.5534, 0.6343, 0.5, 0.6343, 0.5, 0.6091, 0.5313, 0.5499, 0.5393, 0.578, 0.5, 0.578, 0.5, 0.5499, 0.5, 0.5499, 0.5, 0.578, 0.5393, 0.578, 0.5313, 0.5499, 0.5376, 0.5577, 0.528, 0.575, 0.5, 0.5886, 0.5, 0.5759, 0.5552, 0.6138, 0.5732, 0.6291, 0.575, 0.6408, 0.5577, 0.6296, 0.5, 0.6091, 0.5, 0.6343, 0.4466, 0.6343, 0.4506, 0.6091, 0.5494, 0.6091, 0.5534, 0.6343, 0.5, 0.6343, 0.5, 0.6091, 0.5, 0.4378, 0.5, 0.4266, 0.5534, 0.4466, 0.5453, 0.4547, 0.5453, 0.4547, 0.5534, 0.4466, 0.5734, 0.5, 0.5622, 0.5, 0.5, 0.6461, 0.5, 0.6343, 0.5272, 0.6344, 0.5311, 0.6469, 0.4853, 0.4853, 0.4821, 0.5, 0.5, 0.5, 0.5, 0.4821, 0.5, -0.1772, 0.5, -0.1908, 0.519, -0.1907, 0.5203, -0.1772, 0.5, 0.6295, 0.5, 0.6343, 0.5534, 0.6343, 0.5376, 0.6296, 0.4624, 0.6296, 0.4466, 0.6343, 0.5, 0.6343, 0.5, 0.6295, 0.5376, 0.6296, 0.5534, 0.6343, 0.5494, 0.6091, 0.5356, 0.6138, 0.4644, 0.6138, 0.4506, 0.6091, 0.4466, 0.6343, 0.4624, 0.6296, 0.5356, 0.6138, 0.5494, 0.6091, 0.5, 0.6091, 0.5, 0.6138, 0.5, 0.6138, 0.5, 0.6091, 0.4506, 0.6091, 0.4644, 0.6138, 0.4735, 0.6291, 0.4735, 0.6513, 0.5, 0.6602, 0.5, 0.6291, 0.528, 0.6408, 0.528, 0.661, 0.5, 0.6705, 0.5, 0.6408, 0.4644, 0.6138, 0.4735, 0.6291, 0.5, 0.6291, 0.5, 0.6138, 0.5577, 0.6296, 0.575, 0.6408, 0.5732, 0.6291, 0.5552, 0.6138, 0.5, 0.5759, 0.5, 0.5886, 0.472, 0.575, 0.4624, 0.5577, 0.5, 0.6138, 0.5, 0.6291, 0.5265, 0.6291, 0.5356, 0.6138, 0.5956, 0.6513, 0.6078, 0.711, 0.5963, 0.714, 0.5887, 0.661, 0.5, 0.6602, 0.5, 0.7236, 0.5265, 0.711, 0.5265, 0.6513, 0.575, 0.6408, 0.5887, 0.661, 0.5956, 0.6513, 0.5732, 0.6291, 0.5, 0.6408, 0.5, 0.6705, 0.472, 0.661, 0.472, 0.6408, 0.5, 0.6291, 0.5, 0.6602, 0.5265, 0.6513, 0.5265, 0.6291, 0.5732, 0.6291, 0.5956, 0.6513, 0.5887, 0.661, 0.575, 0.6408, 0.5963, 0.714, 0.589, 0.7453, 0.6008, 0.7467, 0.6078, 0.711, 0.528, 0.661, 0.528, 0.714, 0.5, 0.7274, 0.5, 0.6705, 0.4735, 0.6513, 0.4735, 0.711, 0.5, 0.7236, 0.5, 0.6602, 0.5887, 0.661, 0.5963, 0.714, 0.6078, 0.711, 0.5956, 0.6513, 0.5, 0.6705, 0.5, 0.7274, 0.472, 0.714, 0.472, 0.661, 0.528, 0.714, 0.528, 0.7453, 0.5049, 0.7924, 0.5, 0.7915, 0.5, 0.7274, 0.5, 0.7274, 0.5, 0.7915, 0.4951, 0.7924, 0.472, 0.7453, 0.472, 0.714, 0.598, 0.7968, 0.5789, 0.7924, 0.589, 0.7453, 0.6008, 0.7467, 0.4735, 0.711, 0.4735, 0.7467, 0.4948, 0.7968, 0.5, 0.7959, 0.5, 0.7236, 0.6078, 0.711, 0.6008, 0.7467, 0.589, 0.7453, 0.5963, 0.714, 0.5, 0.7236, 0.5, 0.7959, 0.5052, 0.7968, 0.5265, 0.7467, 0.5265, 0.711, 0.4951, 0.7924, 0.5, 0.7915, 0.5, 0.7975, 0.5, 0.7975, 0.5, 0.7915, 0.5049, 0.7924, 0.5052, 0.7968, 0.5, 0.7959, 0.5, 0.8019, 0.5, 0.8019, 0.5, 0.7959, 0.4948, 0.7968, 0.4951, 0.5789, 0.5, 0.5794, 0.5, 0.5977, 0.4948, 0.598, 0.5, 0.5794, 0.5049, 0.5789, 0.5052, 0.598, 0.5, 0.5977, 0.6008, 0.7467, 0.589, 0.7453, 0.5789, 0.7924, 0.598, 0.7968, 0.485, 0.515, 0.4754, 0.5246, 0.4661, 0.5, 0.4794, 0.5, 0.5339, 0.5, 0.5455, 0.5, 0.533, 0.533, 0.5246, 0.5246, 0.5, 0.5206, 0.5, 0.5339, 0.4754, 0.5246, 0.485, 0.515, 0.5, -0.1772, 0.5, -0.1482, 0.5204, -0.1482, 0.5203, -0.1772, 0.5, 0.0205, 0.4812, 0.0205, 0.4825, 0.1246, 0.5, 0.1246, 0.5188, 0.0205, 0.5, 0.0205, 0.5, 0.1246, 0.5175, 0.1246, 0.5175, 0.1246, 0.5, 0.1246, 0.5, 0.2155, 0.5167, 0.2155, 0.5167, 0.2155, 0.5, 0.2155, 0.5, 0.3004, 0.5166, 0.3004, 0.5166, 0.3004, 0.5, 0.3004, 0.5, 0.3774, 0.5172, 0.3774, 0.5, 0.3774, 0.4828, 0.3774, 0.4811, 0.4395, 0.5, 0.4395, 0.5494, 0.6091, 0.5, 0.6091, 0.5, 0.6343, 0.5534, 0.6343, 0.5, 0.5216, 0.4742, 0.5216, 0.4687, 0.5499, 0.5, 0.5499, 0.5, 0.5499, 0.4687, 0.5499, 0.4607, 0.578, 0.5, 0.578, 0.5577, 0.5376, 0.5759, 0.5, 0.5886, 0.5, 0.575, 0.528, 0.5552, 0.6138, 0.5577, 0.6296, 0.575, 0.6408, 0.5732, 0.6291, 0.5494, 0.6091, 0.5, 0.6091, 0.5, 0.6343, 0.5534, 0.6343, 0.4627, 0.5, 0.4728, 0.4728, 0.467, 0.467, 0.4545, 0.5, 0.4821, 0.5, 0.4853, 0.5147, 0.5, 0.5179, 0.5, 0.5, 0.5, -0.1772, 0.5203, -0.1772, 0.519, -0.1907, 0.5, -0.1908, 0.5, 0.6295, 0.5376, 0.6296, 0.5534, 0.6343, 0.5, 0.6343, 0.4624, 0.6296, 0.5, 0.6295, 0.5, 0.6343, 0.4466, 0.6343, 0.5376, 0.6296, 0.5356, 0.6138, 0.5494, 0.6091, 0.5534, 0.6343, 0.4644, 0.6138, 0.4624, 0.6296, 0.4466, 0.6343, 0.4506, 0.6091, 0.5356, 0.6138, 0.5, 0.6138, 0.5, 0.6091, 0.5494, 0.6091, 0.5, 0.6138, 0.4644, 0.6138, 0.4506, 0.6091, 0.5, 0.6091, 0.4735, 0.6291, 0.5, 0.6291, 0.5, 0.6602, 0.4735, 0.6513, 0.528, 0.6408, 0.5, 0.6408, 0.5, 0.6705, 0.528, 0.661, 0.4644, 0.6138, 0.5, 0.6138, 0.5, 0.6291, 0.4735, 0.6291, 0.5577, 0.6296, 0.5552, 0.6138, 0.5732, 0.6291, 0.575, 0.6408, 0.5759, 0.5, 0.5577, 0.4624, 0.575, 0.472, 0.5886, 0.5, 0.5, 0.6138, 0.5356, 0.6138, 0.5265, 0.6291, 0.5, 0.6291, 0.5956, 0.6513, 0.5887, 0.661, 0.5963, 0.714, 0.6078, 0.711, 0.5, 0.6602, 0.5265, 0.6513, 0.5265, 0.711, 0.5, 0.7236, 0.575, 0.6408, 0.5732, 0.6291, 0.5956, 0.6513, 0.5887, 0.661, 0.5, 0.6408, 0.472, 0.6408, 0.472, 0.661, 0.5, 0.6705, 0.5, 0.6291, 0.5265, 0.6291, 0.5265, 0.6513, 0.5, 0.6602, 0.5732, 0.6291, 0.575, 0.6408, 0.5887, 0.661, 0.5956, 0.6513, 0.5963, 0.714, 0.6078, 0.711, 0.6008, 0.7467, 0.589, 0.7453, 0.528, 0.661, 0.5, 0.6705, 0.5, 0.7274, 0.528, 0.714, 0.4735, 0.6513, 0.5, 0.6602, 0.5, 0.7236, 0.4735, 0.711, 0.5887, 0.661, 0.5956, 0.6513, 0.6078, 0.711, 0.5963, 0.714, 0.5, 0.6705, 0.472, 0.661, 0.472, 0.714, 0.5, 0.7274, 0.528, 0.714, 0.5, 0.7274, 0.5, 0.7915, 0.5049, 0.7924, 0.528, 0.7453, 0.5, 0.7274, 0.472, 0.714, 0.472, 0.7453, 0.4951, 0.7924, 0.5, 0.7915, 0.598, 0.7968, 0.6008, 0.7467, 0.589, 0.7453, 0.5789, 0.7924, 0.4735, 0.711, 0.5, 0.7236, 0.5, 0.7959, 0.4948, 0.7968, 0.4735, 0.7467, 0.6078, 0.711, 0.5963, 0.714, 0.589, 0.7453, 0.6008, 0.7467, 0.5, 0.7236, 0.5265, 0.711, 0.5265, 0.7467, 0.5052, 0.7968, 0.5, 0.7959, 0.4951, 0.7924, 0.5, 0.7975, 0.5, 0.7915, 0.5, 0.7975, 0.5049, 0.7924, 0.5, 0.7915, 0.5052, 0.7968, 0.5, 0.8019, 0.5, 0.7959, 0.5, 0.8019, 0.4948, 0.7968, 0.5, 0.7959, 0.5789, 0.4951, 0.598, 0.4948, 0.5977, 0.5, 0.5794, 0.5, 0.5794, 0.5, 0.5977, 0.5, 0.598, 0.5052, 0.5789, 0.5049, 0.6008, 0.7467, 0.598, 0.7968, 0.5789, 0.7924, 0.589, 0.7453, 0.4754, 0.4754, 0.4661, 0.5, 0.4545, 0.5, 0.467, 0.467, 0.4506, 0.6091, 0.4466, 0.6343, 0.5, 0.6343, 0.5, 0.6091, 0.4423, 0.5376, 0.425, 0.528, 0.4114, 0.5, 0.4241, 0.5, 0.4448, 0.6138, 0.4268, 0.6291, 0.425, 0.6408, 0.4423, 0.6296, 0.5, 0.6295, 0.5, 0.6343, 0.5534, 0.6343, 0.5376, 0.6296, 0.4624, 0.6296, 0.4466, 0.6343, 0.5, 0.6343, 0.5, 0.6295, 0.5376, 0.6296, 0.5534, 0.6343, 0.5494, 0.6091, 0.5356, 0.6138, 0.4644, 0.6138, 0.4506, 0.6091, 0.4466, 0.6343, 0.4624, 0.6296, 0.5356, 0.6138, 0.5494, 0.6091, 0.5, 0.6091, 0.5, 0.6138, 0.5, 0.6138, 0.5, 0.6091, 0.4506, 0.6091, 0.4644, 0.6138, 0.4735, 0.6291, 0.4735, 0.6513, 0.5, 0.6602, 0.5, 0.6291, 0.528, 0.6408, 0.528, 0.661, 0.5, 0.6705, 0.5, 0.6408, 0.4644, 0.6138, 0.4735, 0.6291, 0.5, 0.6291, 0.5, 0.6138, 0.4423, 0.6296, 0.425, 0.6408, 0.4268, 0.6291, 0.4448, 0.6138, 0.4241, 0.5, 0.4114, 0.5, 0.425, 0.472, 0.4423, 0.4624, 0.5, 0.6138, 0.5, 0.6291, 0.5265, 0.6291, 0.5356, 0.6138, 0.4044, 0.6513, 0.3922, 0.711, 0.4037, 0.714, 0.4113, 0.661, 0.5, 0.6602, 0.5, 0.7236, 0.5265, 0.711, 0.5265, 0.6513, 0.425, 0.6408, 0.4113, 0.661, 0.4044, 0.6513, 0.4268, 0.6291, 0.5, 0.6408, 0.5, 0.6705, 0.472, 0.661, 0.472, 0.6408, 0.5, 0.6291, 0.5, 0.6602, 0.5265, 0.6513, 0.5265, 0.6291, 0.4268, 0.6291, 0.4044, 0.6513, 0.4113, 0.661, 0.425, 0.6408, 0.4037, 0.714, 0.411, 0.7453, 0.3992, 0.7467, 0.3922, 0.711, 0.528, 0.661, 0.528, 0.714, 0.5, 0.7274, 0.5, 0.6705, 0.4735, 0.6513, 0.4735, 0.711, 0.5, 0.7236, 0.5, 0.6602, 0.4113, 0.661, 0.4037, 0.714, 0.3922, 0.711, 0.4044, 0.6513, 0.5, 0.6705, 0.5, 0.7274, 0.472, 0.714, 0.472, 0.661, 0.528, 0.714, 0.528, 0.7453, 0.5049, 0.7924, 0.5, 0.7915, 0.5, 0.7274, 0.5, 0.7274, 0.5, 0.7915, 0.4951, 0.7924, 0.472, 0.7453, 0.472, 0.714, 0.402, 0.7968, 0.4211, 0.7924, 0.411, 0.7453, 0.3992, 0.7467, 0.4735, 0.711, 0.4735, 0.7467, 0.4948, 0.7968, 0.5, 0.7959, 0.5, 0.7236, 0.3922, 0.711, 0.3992, 0.7467, 0.411, 0.7453, 0.4037, 0.714, 0.5, 0.7236, 0.5, 0.7959, 0.5052, 0.7968, 0.5265, 0.7467, 0.5265, 0.711, 0.4951, 0.7924, 0.5, 0.7915, 0.5, 0.7975, 0.5, 0.7975, 0.5, 0.7915, 0.5049, 0.7924, 0.5052, 0.7968, 0.5, 0.7959, 0.5, 0.8019, 0.5, 0.8019, 0.5, 0.7959, 0.4948, 0.7968, 0.4211, 0.4951, 0.4206, 0.5, 0.4023, 0.5, 0.402, 0.4948, 0.4206, 0.5, 0.4211, 0.5049, 0.402, 0.5052, 0.4023, 0.5, 0.3992, 0.7467, 0.411, 0.7453, 0.4211, 0.7924, 0.402, 0.7968, 0.4794, 0.5, 0.4661, 0.5, 0.4754, 0.4754, 0.485, 0.485])
me_cube_002.materials.append(mat_wood)
me_cube_002.materials.append(mat_metal)
me_cube_002.use_remesh_fix_poles = True
me_cube_002.use_remesh_preserve_attributes = False
me_cube_002.use_mirror_x = True
me_cube_002.use_mirror_y = True
me_cube_002.update()

# ---- objects
ob_torch = bpy.data.objects.new('Torch', me_cube_002)

# ---- transforms, parenting, visibility, modifiers, constraints
ob_torch.location = (0.0, 0.0, 0.0)
ob_torch.use_mesh_mirror_x = True
ob_torch.use_mesh_mirror_y = True

# ---- collection membership
col_collection.objects.link(ob_torch)

# ---- scene / render settings (as saved in the file)
scene.frame_start = 1; scene.frame_end = 250; scene.frame_set(1)
scene.render.engine = 'BLENDER_EEVEE_NEXT'
scene.cycles.use_denoising = False
scene.cycles.samples = 128
scene.cycles.sampling_pattern = 'TABULATED_SOBOL'
scene.cycles.use_adaptive_sampling = False
scene.cycles.use_light_tree = False
scene.view_settings.view_transform = 'Filmic'
bpy.context.view_layer.update()

# ---- added for rendering (the .blend has no active camera and no usable light): camera, sun
cam_auto = bpy.data.cameras.new('AutoCamera')
cam_auto.lens = 50.0
cam_auto.sensor_width = 36.0
cam_auto.clip_end = 1000.0
ob_auto_camera = bpy.data.objects.new('AutoCamera', cam_auto)
scene.collection.objects.link(ob_auto_camera)
ob_auto_camera.location = (1.94565, -2.33478, 2.50545)
ob_auto_camera.rotation_euler = (1.09748, -7.21219e-08, 0.694738)
scene.camera = ob_auto_camera
light_auto_sun = bpy.data.lights.new('AutoSun', 'SUN')
light_auto_sun.energy = 3.0
light_auto_sun.angle = 0.0523599
ob_auto_sun = bpy.data.objects.new('AutoSun', light_auto_sun)
scene.collection.objects.link(ob_auto_sun)
ob_auto_sun.rotation_euler = (0.872665, 0.174533, 0.523599)
bpy.context.view_layer.update()
